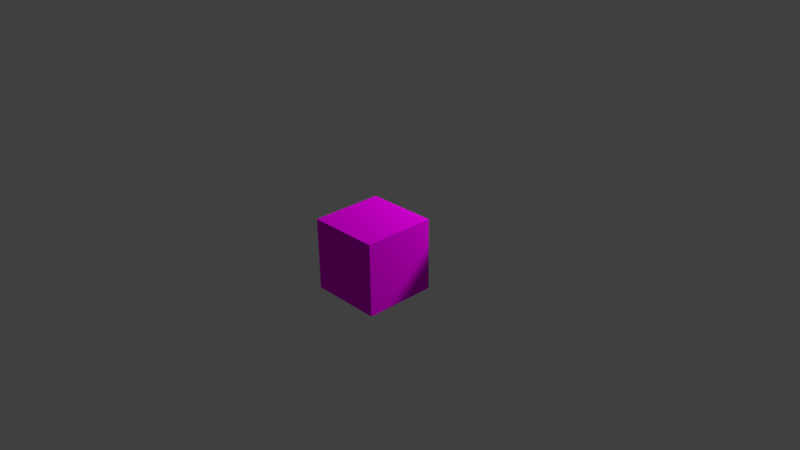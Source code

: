 # Source: prim_cube.blend  (saved by Blender 2.79.0; exported with 4.5.12 LTS)
import bpy
from mathutils import Matrix  # noqa: F401  (used for matrix-valued properties, if any)

bpy.ops.wm.read_factory_settings(use_empty=True)
scene = bpy.context.scene
scene.name = 'Scene'

# ---- collections
col_collection_1 = bpy.data.collections.new('Collection 1'); scene.collection.children.link(col_collection_1)

# ---- images (referenced by path relative to the original .blend; pixels are not part of the script)
import os
ASSET_DIR = os.environ.get("B2B_ASSET_DIR", "")  # directory of the original .blend (textures are referenced by path, not embedded)
HERE = os.path.dirname(os.path.abspath(__file__))  # packed textures are extracted next to this script under _unpacked/

def load_image(name, relpath, width, height, colorspace="sRGB"):
    """Load a texture the original file referenced (path relative to the .blend, or extracted next to this script)."""
    p = next((c for c in (os.path.join(HERE, relpath), os.path.join(ASSET_DIR, relpath)) if relpath and os.path.exists(c)), "")
    if p:
        img = bpy.data.images.load(p, check_existing=True)
        img.name = name
    else:  # same state as the original file: an image datablock whose file is absent (Cycles renders it pink)
        img = bpy.data.images.new(name, width, height)
        img.source = "FILE"
        img.filepath = "//" + (relpath or name)
    img.colorspace_settings.name = colorspace
    return img
img_untitled_001 = load_image('Untitled.001', '', 1024, 1024, 'sRGB')

# ---- materials (node trees are filled in below, after node groups)
mat_material = bpy.data.materials.new('Material')
mat_material.alpha_threshold = 0.0
mat_material.roughness = 0.5

# ---- material node trees
mat_material.use_nodes = True; mat_material.node_tree.nodes.clear()
_N = mat_material.node_tree.nodes; _L = mat_material.node_tree.links
n0 = _N.new('ShaderNodeOutputMaterial'); n0.name = 'Material Output'; n0.location = (300, 300)
n1 = _N.new('ShaderNodeBsdfDiffuse'); n1.name = 'Diffuse BSDF'; n1.location = (43, 301)
n1.inputs[1].default_value = 1.0
n2 = _N.new('ShaderNodeTexImage'); n2.name = 'Image Texture'; n2.location = (-179, 363)
n2.width = 140
n2.image = img_untitled_001
_L.new(n1.outputs[0], n0.inputs[0])
_L.new(n2.outputs[0], n1.inputs[0])
n0.is_active_output = True

# ---- world
world_world = bpy.data.worlds.new('World'); scene.world = world_world
world_world.color = (0.05088, 0.05088, 0.05088)
world_world.use_sun_shadow = False
world_world.sun_shadow_jitter_overblur = 0.0
world_world.cycles.sampling_method = 'MANUAL'

# ---- cameras
cam_camera = bpy.data.cameras.new('Camera')
cam_camera.clip_end = 100.0
cam_camera.lens = 35.0
cam_camera.sensor_width = 32.0
cam_camera.sensor_height = 18.0
cam_camera.ortho_scale = 7.314
cam_camera.dof.focus_distance = 0.0

# ---- lights
light_hemi = bpy.data.lights.new('Hemi', 'SPOT')
light_hemi.transmission_factor = 0.0
light_hemi.energy = 500.6
light_hemi.shadow_buffer_clip_start = 0.5
light_hemi.shadow_soft_size = 0.1
light_hemi.shadow_maximum_resolution = 0.006
light_hemi.use_absolute_resolution = True
light_hemi.spot_size = 0.5742

# ---- meshes
me_prim_cube = bpy.data.meshes.new('prim_cube')
me_prim_cube.from_pydata([(0.5, -0.5, -0.5), (-0.5, -0.5, -0.5), (-0.5, 0.5, -0.5), (0.5, 0.5, -0.5), (0.5, -0.5, 0.5), (-0.5, -0.5, 0.5), (-0.5, 0.5, 0.5), (0.5, 0.5, 0.5)], [], [(0, 1, 2, 3), (4, 7, 6, 5), (0, 4, 5, 1), (1, 5, 6, 2), (2, 6, 7, 3), (4, 0, 3, 7)])
me_prim_cube.polygons.foreach_set('material_index', [2, 2, 0, 1, 1, 1])
_uv = me_prim_cube.uv_layers.new(name='UVMap')
_uv.uv.foreach_set('vector', [1.0, 1.0, 0.0, 1.0, 0.0, 0.0, 1.0, 0.0, 1.0, 0.0, 1.0, 1.0, 0.0, 1.0, 0.0, 0.0, 1.0, 0.0, 1.0, 1.0, 0.0, 1.0, 0.0, 0.0, 1.0, 0.0, 1.0, 1.0, 0.0, 1.0, 0.0, 0.0, 1.0, 0.0, 1.0, 1.0, 0.0, 1.0, 0.0, 0.0, 0.0, 1.0, 0.0, 0.0, 1.0, 0.0, 1.0, 1.0])
me_prim_cube.materials.append(mat_material)
me_prim_cube.materials.append(mat_material)
me_prim_cube.materials.append(mat_material)
me_prim_cube.use_remesh_preserve_volume = False
me_prim_cube.use_remesh_preserve_attributes = False
me_prim_cube.use_mirror_vertex_groups = False
me_prim_cube.update()

# ---- objects
ob_hemi = bpy.data.objects.new('Hemi', light_hemi)
ob_prim_cube = bpy.data.objects.new('prim_cube', me_prim_cube)
ob_camera = bpy.data.objects.new('Camera', cam_camera)

# ---- transforms, parenting, visibility, modifiers, constraints
ob_hemi.location = (2.194, 2.442, 3.262)
ob_hemi.rotation_euler = (-0.4917, 0.8473, 6.544)
ob_hemi.lineart.crease_threshold = 0.0
ob_prim_cube.location = (0.0, 0.0, 0.0)
ob_prim_cube.lock_rotations_4d = False
ob_prim_cube.empty_display_type = 'ARROWS'
ob_prim_cube.lineart.crease_threshold = 0.0
ob_camera.location = (7.481, -6.508, 5.344)
ob_camera.rotation_euler = (1.109, 0.01082, 0.8149)
ob_camera.lock_rotations_4d = False
ob_camera.empty_display_type = 'ARROWS'
ob_camera.color = (0.0, 0.0, 0.0, 0.0)
ob_camera.display_type = 'WIRE'
ob_camera.lineart.crease_threshold = 0.0

# ---- collection membership
col_collection_1.objects.link(ob_hemi)
col_collection_1.objects.link(ob_prim_cube)
col_collection_1.objects.link(ob_camera)

# ---- scene / render settings (as saved in the file)
scene.camera = ob_camera
scene.frame_start = 1; scene.frame_end = 250; scene.frame_set(0)
scene.render.engine = 'CYCLES'
scene.render.resolution_percentage = 50
scene.render.dither_intensity = 0.0
scene.cycles.use_denoising = False
scene.cycles.samples = 128
scene.cycles.sampling_pattern = 'TABULATED_SOBOL'
scene.cycles.light_sampling_threshold = 0.0
scene.cycles.use_adaptive_sampling = False
scene.cycles.use_light_tree = False
scene.cycles.blur_glossy = 0.0
scene.cycles.sample_clamp_indirect = 0.0
scene.view_settings.view_transform = 'Standard'
bpy.context.view_layer.update()
